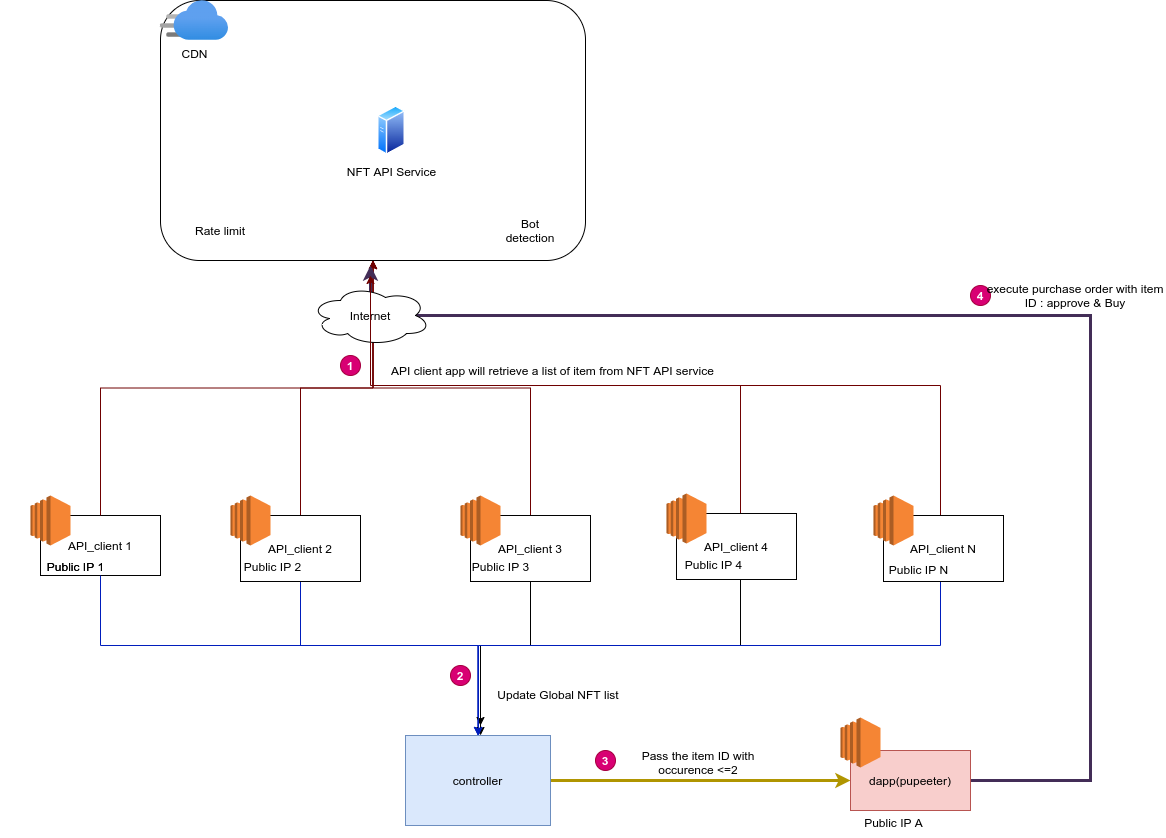

The diagram above was exported from draw.io. Its source (the exported page's mxGraphModel, read from the mxfile embedded in the PNG):
<mxGraphModel dx="2094" dy="1902" grid="0" gridSize="10" guides="1" tooltips="1" connect="1" arrows="1" fold="1" page="1" pageScale="1" pageWidth="850" pageHeight="1100" math="0" shadow="0">
  <root>
    <mxCell id="0" />
    <mxCell id="1" parent="0" />
    <mxCell id="Zml2mznLCkEMlZ9M6jKe-4" value="" style="group" vertex="1" connectable="0" parent="1">
      <mxGeometry x="110" y="60" width="160" height="96" as="geometry" />
    </mxCell>
    <mxCell id="Zml2mznLCkEMlZ9M6jKe-1" value="API_client 1" style="rounded=0;whiteSpace=wrap;html=1;" vertex="1" parent="Zml2mznLCkEMlZ9M6jKe-4">
      <mxGeometry x="40" y="30" width="120" height="60" as="geometry" />
    </mxCell>
    <mxCell id="Zml2mznLCkEMlZ9M6jKe-61" value="" style="outlineConnect=0;dashed=0;verticalLabelPosition=bottom;verticalAlign=top;align=center;html=1;shape=mxgraph.aws3.ec2;fillColor=#F58534;gradientColor=none;" vertex="1" parent="Zml2mznLCkEMlZ9M6jKe-4">
      <mxGeometry x="30" y="10" width="40" height="50" as="geometry" />
    </mxCell>
    <mxCell id="Zml2mznLCkEMlZ9M6jKe-84" value="Public IP 1" style="text;html=1;strokeColor=none;fillColor=none;align=center;verticalAlign=middle;whiteSpace=wrap;rounded=0;" vertex="1" parent="Zml2mznLCkEMlZ9M6jKe-4">
      <mxGeometry x="38" y="66" width="75" height="30" as="geometry" />
    </mxCell>
    <mxCell id="Zml2mznLCkEMlZ9M6jKe-37" style="edgeStyle=orthogonalEdgeStyle;rounded=0;orthogonalLoop=1;jettySize=auto;html=1;entryX=0;entryY=0.5;entryDx=0;entryDy=0;strokeWidth=3;fillColor=#e3c800;strokeColor=#B09500;" edge="1" parent="1" source="Zml2mznLCkEMlZ9M6jKe-14" target="Zml2mznLCkEMlZ9M6jKe-36">
      <mxGeometry relative="1" as="geometry" />
    </mxCell>
    <mxCell id="Zml2mznLCkEMlZ9M6jKe-14" value="controller" style="rounded=0;whiteSpace=wrap;html=1;fillColor=#dae8fc;strokeColor=#6c8ebf;" vertex="1" parent="1">
      <mxGeometry x="515" y="310" width="145" height="90" as="geometry" />
    </mxCell>
    <mxCell id="Zml2mznLCkEMlZ9M6jKe-22" value="" style="rounded=1;whiteSpace=wrap;html=1;" vertex="1" parent="1">
      <mxGeometry x="270" y="-425" width="425" height="260" as="geometry" />
    </mxCell>
    <mxCell id="Zml2mznLCkEMlZ9M6jKe-18" value="CDN" style="aspect=fixed;html=1;points=[];align=center;image;fontSize=12;image=img/lib/azure2/app_services/CDN_Profiles.svg;" vertex="1" parent="1">
      <mxGeometry x="270" y="-425" width="68" height="40" as="geometry" />
    </mxCell>
    <mxCell id="Zml2mznLCkEMlZ9M6jKe-21" value="NFT API Service" style="aspect=fixed;perimeter=ellipsePerimeter;html=1;align=center;shadow=0;dashed=0;spacingTop=3;image;image=img/lib/active_directory/generic_server.svg;" vertex="1" parent="1">
      <mxGeometry x="487" y="-320" width="28.000000000000004" height="50" as="geometry" />
    </mxCell>
    <mxCell id="Zml2mznLCkEMlZ9M6jKe-23" style="edgeStyle=orthogonalEdgeStyle;rounded=0;orthogonalLoop=1;jettySize=auto;html=1;entryX=0.5;entryY=1;entryDx=0;entryDy=0;fillColor=#a20025;strokeColor=#6F0000;" edge="1" parent="1" source="Zml2mznLCkEMlZ9M6jKe-1" target="Zml2mznLCkEMlZ9M6jKe-22">
      <mxGeometry relative="1" as="geometry" />
    </mxCell>
    <mxCell id="Zml2mznLCkEMlZ9M6jKe-24" style="rounded=0;orthogonalLoop=1;jettySize=auto;html=1;entryX=0.5;entryY=1;entryDx=0;entryDy=0;edgeStyle=orthogonalEdgeStyle;fillColor=#a20025;strokeColor=#6F0000;" edge="1" parent="1" target="Zml2mznLCkEMlZ9M6jKe-22">
      <mxGeometry relative="1" as="geometry">
        <mxPoint x="410" y="90" as="sourcePoint" />
      </mxGeometry>
    </mxCell>
    <mxCell id="Zml2mznLCkEMlZ9M6jKe-25" style="edgeStyle=orthogonalEdgeStyle;rounded=0;orthogonalLoop=1;jettySize=auto;html=1;entryX=0.5;entryY=1;entryDx=0;entryDy=0;fillColor=#a20025;strokeColor=#6F0000;" edge="1" parent="1" target="Zml2mznLCkEMlZ9M6jKe-22">
      <mxGeometry relative="1" as="geometry">
        <mxPoint x="640" y="90" as="sourcePoint" />
      </mxGeometry>
    </mxCell>
    <mxCell id="Zml2mznLCkEMlZ9M6jKe-26" style="edgeStyle=orthogonalEdgeStyle;rounded=0;orthogonalLoop=1;jettySize=auto;html=1;entryX=0.5;entryY=1;entryDx=0;entryDy=0;fillColor=#a20025;strokeColor=#6F0000;" edge="1" parent="1" target="Zml2mznLCkEMlZ9M6jKe-22">
      <mxGeometry relative="1" as="geometry">
        <mxPoint x="850" y="90" as="sourcePoint" />
        <Array as="points">
          <mxPoint x="850" y="-40" />
          <mxPoint x="483" y="-40" />
        </Array>
      </mxGeometry>
    </mxCell>
    <mxCell id="Zml2mznLCkEMlZ9M6jKe-27" style="edgeStyle=orthogonalEdgeStyle;rounded=0;orthogonalLoop=1;jettySize=auto;html=1;entryX=0.5;entryY=0;entryDx=0;entryDy=0;fillColor=#0050ef;strokeColor=#001DBC;" edge="1" parent="1" source="Zml2mznLCkEMlZ9M6jKe-1" target="Zml2mznLCkEMlZ9M6jKe-14">
      <mxGeometry relative="1" as="geometry">
        <Array as="points">
          <mxPoint x="210" y="220" />
          <mxPoint x="588" y="220" />
        </Array>
      </mxGeometry>
    </mxCell>
    <mxCell id="Zml2mznLCkEMlZ9M6jKe-28" style="edgeStyle=orthogonalEdgeStyle;rounded=0;orthogonalLoop=1;jettySize=auto;html=1;entryX=0.5;entryY=0;entryDx=0;entryDy=0;fillColor=#0050ef;strokeColor=#001DBC;" edge="1" parent="1" target="Zml2mznLCkEMlZ9M6jKe-14">
      <mxGeometry relative="1" as="geometry">
        <mxPoint x="410" y="150" as="sourcePoint" />
        <Array as="points">
          <mxPoint x="410" y="220" />
          <mxPoint x="588" y="220" />
        </Array>
      </mxGeometry>
    </mxCell>
    <mxCell id="Zml2mznLCkEMlZ9M6jKe-29" style="edgeStyle=orthogonalEdgeStyle;rounded=0;orthogonalLoop=1;jettySize=auto;html=1;" edge="1" parent="1">
      <mxGeometry relative="1" as="geometry">
        <mxPoint x="590" y="300" as="targetPoint" />
        <mxPoint x="640" y="150" as="sourcePoint" />
        <Array as="points">
          <mxPoint x="640" y="220" />
          <mxPoint x="590" y="220" />
        </Array>
      </mxGeometry>
    </mxCell>
    <mxCell id="Zml2mznLCkEMlZ9M6jKe-30" style="edgeStyle=orthogonalEdgeStyle;rounded=0;orthogonalLoop=1;jettySize=auto;html=1;" edge="1" parent="1">
      <mxGeometry relative="1" as="geometry">
        <mxPoint x="590" y="310" as="targetPoint" />
        <mxPoint x="850" y="150" as="sourcePoint" />
        <Array as="points">
          <mxPoint x="850" y="220" />
          <mxPoint x="590" y="220" />
        </Array>
      </mxGeometry>
    </mxCell>
    <mxCell id="Zml2mznLCkEMlZ9M6jKe-31" value="Rate limit" style="text;html=1;strokeColor=none;fillColor=none;align=center;verticalAlign=middle;whiteSpace=wrap;rounded=0;" vertex="1" parent="1">
      <mxGeometry x="300" y="-210" width="60" height="30" as="geometry" />
    </mxCell>
    <mxCell id="Zml2mznLCkEMlZ9M6jKe-32" value="Bot detection" style="text;html=1;strokeColor=none;fillColor=none;align=center;verticalAlign=middle;whiteSpace=wrap;rounded=0;" vertex="1" parent="1">
      <mxGeometry x="610" y="-210" width="60" height="30" as="geometry" />
    </mxCell>
    <mxCell id="Zml2mznLCkEMlZ9M6jKe-52" style="edgeStyle=orthogonalEdgeStyle;rounded=0;orthogonalLoop=1;jettySize=auto;html=1;strokeWidth=3;fillColor=#76608a;strokeColor=#432D57;" edge="1" parent="1" source="Zml2mznLCkEMlZ9M6jKe-36">
      <mxGeometry relative="1" as="geometry">
        <mxPoint x="480" y="-160" as="targetPoint" />
        <Array as="points">
          <mxPoint x="1200" y="355" />
          <mxPoint x="1200" y="-110" />
        </Array>
      </mxGeometry>
    </mxCell>
    <mxCell id="Zml2mznLCkEMlZ9M6jKe-36" value="dapp(pupeeter)" style="rounded=0;whiteSpace=wrap;html=1;fillColor=#f8cecc;strokeColor=#b85450;" vertex="1" parent="1">
      <mxGeometry x="960" y="325" width="120" height="60" as="geometry" />
    </mxCell>
    <mxCell id="Zml2mznLCkEMlZ9M6jKe-38" value="Internet" style="ellipse;shape=cloud;whiteSpace=wrap;html=1;" vertex="1" parent="1">
      <mxGeometry x="420" y="-140" width="120" height="60" as="geometry" />
    </mxCell>
    <mxCell id="Zml2mznLCkEMlZ9M6jKe-44" value="2" style="ellipse;whiteSpace=wrap;html=1;aspect=fixed;fillColor=#d80073;strokeColor=#A50040;fontColor=#ffffff;fontStyle=1" vertex="1" parent="1">
      <mxGeometry x="560" y="240" width="20" height="20" as="geometry" />
    </mxCell>
    <mxCell id="Zml2mznLCkEMlZ9M6jKe-48" value="1" style="ellipse;whiteSpace=wrap;html=1;aspect=fixed;fillColor=#d80073;strokeColor=#A50040;fontColor=#ffffff;fontStyle=1" vertex="1" parent="1">
      <mxGeometry x="450" y="-70" width="20" height="20" as="geometry" />
    </mxCell>
    <mxCell id="Zml2mznLCkEMlZ9M6jKe-49" value="3" style="ellipse;whiteSpace=wrap;html=1;aspect=fixed;fillColor=#d80073;strokeColor=#A50040;fontColor=#ffffff;fontStyle=1" vertex="1" parent="1">
      <mxGeometry x="705" y="325" width="20" height="20" as="geometry" />
    </mxCell>
    <mxCell id="Zml2mznLCkEMlZ9M6jKe-50" style="edgeStyle=orthogonalEdgeStyle;rounded=0;orthogonalLoop=1;jettySize=auto;html=1;fillColor=#0050ef;strokeColor=#001DBC;" edge="1" parent="1" target="Zml2mznLCkEMlZ9M6jKe-14">
      <mxGeometry relative="1" as="geometry">
        <mxPoint x="1050" y="150" as="sourcePoint" />
        <Array as="points">
          <mxPoint x="1050" y="220" />
          <mxPoint x="588" y="220" />
        </Array>
      </mxGeometry>
    </mxCell>
    <mxCell id="Zml2mznLCkEMlZ9M6jKe-51" style="edgeStyle=orthogonalEdgeStyle;rounded=0;orthogonalLoop=1;jettySize=auto;html=1;fillColor=#a20025;strokeColor=#6F0000;" edge="1" parent="1">
      <mxGeometry relative="1" as="geometry">
        <mxPoint x="480" y="-150" as="targetPoint" />
        <mxPoint x="1050" y="90" as="sourcePoint" />
        <Array as="points">
          <mxPoint x="1050" y="-40" />
          <mxPoint x="480" y="-40" />
        </Array>
      </mxGeometry>
    </mxCell>
    <mxCell id="Zml2mznLCkEMlZ9M6jKe-53" value="4" style="ellipse;whiteSpace=wrap;html=1;aspect=fixed;fillColor=#d80073;strokeColor=#A50040;fontColor=#ffffff;fontStyle=1" vertex="1" parent="1">
      <mxGeometry x="1080" y="-140" width="20" height="20" as="geometry" />
    </mxCell>
    <mxCell id="Zml2mznLCkEMlZ9M6jKe-56" value="API client app will retrieve a list of item from NFT API service" style="text;html=1;strokeColor=none;fillColor=none;align=center;verticalAlign=middle;whiteSpace=wrap;rounded=0;" vertex="1" parent="1">
      <mxGeometry x="470" y="-70" width="385" height="30" as="geometry" />
    </mxCell>
    <mxCell id="Zml2mznLCkEMlZ9M6jKe-57" value="execute purchase order with item ID : approve &amp;amp; Buy" style="text;html=1;strokeColor=none;fillColor=none;align=center;verticalAlign=middle;whiteSpace=wrap;rounded=0;" vertex="1" parent="1">
      <mxGeometry x="1095" y="-145" width="180" height="30" as="geometry" />
    </mxCell>
    <mxCell id="Zml2mznLCkEMlZ9M6jKe-59" value="Update Global NFT list" style="text;html=1;strokeColor=none;fillColor=none;align=center;verticalAlign=middle;whiteSpace=wrap;rounded=0;" vertex="1" parent="1">
      <mxGeometry x="593" y="254" width="150" height="30" as="geometry" />
    </mxCell>
    <mxCell id="Zml2mznLCkEMlZ9M6jKe-71" value="" style="group" vertex="1" connectable="0" parent="1">
      <mxGeometry x="983" y="70" width="130" height="86" as="geometry" />
    </mxCell>
    <mxCell id="Zml2mznLCkEMlZ9M6jKe-72" value="API_client N" style="rounded=0;whiteSpace=wrap;html=1;container=1;" vertex="1" parent="Zml2mznLCkEMlZ9M6jKe-71">
      <mxGeometry x="10" y="20" width="120" height="66" as="geometry" />
    </mxCell>
    <mxCell id="Zml2mznLCkEMlZ9M6jKe-86" value="Public IP N" style="text;html=1;strokeColor=none;fillColor=none;align=center;verticalAlign=middle;whiteSpace=wrap;rounded=0;" vertex="1" parent="Zml2mznLCkEMlZ9M6jKe-72">
      <mxGeometry x="-2" y="39" width="75" height="30" as="geometry" />
    </mxCell>
    <mxCell id="Zml2mznLCkEMlZ9M6jKe-73" value="" style="outlineConnect=0;dashed=0;verticalLabelPosition=bottom;verticalAlign=top;align=center;html=1;shape=mxgraph.aws3.ec2;fillColor=#F58534;gradientColor=none;" vertex="1" parent="Zml2mznLCkEMlZ9M6jKe-71">
      <mxGeometry width="40" height="50" as="geometry" />
    </mxCell>
    <mxCell id="Zml2mznLCkEMlZ9M6jKe-74" value="" style="group" vertex="1" connectable="0" parent="1">
      <mxGeometry x="340" y="70" width="130" height="86" as="geometry" />
    </mxCell>
    <mxCell id="Zml2mznLCkEMlZ9M6jKe-75" value="API_client 2" style="rounded=0;whiteSpace=wrap;html=1;container=1;" vertex="1" parent="Zml2mznLCkEMlZ9M6jKe-74">
      <mxGeometry x="10" y="20" width="120" height="66" as="geometry" />
    </mxCell>
    <mxCell id="Zml2mznLCkEMlZ9M6jKe-89" value="Public IP 2" style="text;html=1;strokeColor=none;fillColor=none;align=center;verticalAlign=middle;whiteSpace=wrap;rounded=0;" vertex="1" parent="Zml2mznLCkEMlZ9M6jKe-75">
      <mxGeometry x="-5" y="36" width="75" height="30" as="geometry" />
    </mxCell>
    <mxCell id="Zml2mznLCkEMlZ9M6jKe-76" value="" style="outlineConnect=0;dashed=0;verticalLabelPosition=bottom;verticalAlign=top;align=center;html=1;shape=mxgraph.aws3.ec2;fillColor=#F58534;gradientColor=none;" vertex="1" parent="Zml2mznLCkEMlZ9M6jKe-74">
      <mxGeometry width="40" height="50" as="geometry" />
    </mxCell>
    <mxCell id="Zml2mznLCkEMlZ9M6jKe-77" value="" style="group" vertex="1" connectable="0" parent="1">
      <mxGeometry x="776" y="68" width="130" height="86" as="geometry" />
    </mxCell>
    <mxCell id="Zml2mznLCkEMlZ9M6jKe-78" value="API_client 4" style="rounded=0;whiteSpace=wrap;html=1;container=1;" vertex="1" parent="Zml2mznLCkEMlZ9M6jKe-77">
      <mxGeometry x="10" y="20" width="120" height="66" as="geometry" />
    </mxCell>
    <mxCell id="Zml2mznLCkEMlZ9M6jKe-88" value="Public IP 4" style="text;html=1;strokeColor=none;fillColor=none;align=center;verticalAlign=middle;whiteSpace=wrap;rounded=0;" vertex="1" parent="Zml2mznLCkEMlZ9M6jKe-78">
      <mxGeometry y="36" width="75" height="30" as="geometry" />
    </mxCell>
    <mxCell id="Zml2mznLCkEMlZ9M6jKe-79" value="" style="outlineConnect=0;dashed=0;verticalLabelPosition=bottom;verticalAlign=top;align=center;html=1;shape=mxgraph.aws3.ec2;fillColor=#F58534;gradientColor=none;" vertex="1" parent="Zml2mznLCkEMlZ9M6jKe-77">
      <mxGeometry width="40" height="50" as="geometry" />
    </mxCell>
    <mxCell id="Zml2mznLCkEMlZ9M6jKe-70" value="" style="group" vertex="1" connectable="0" parent="1">
      <mxGeometry x="570" y="70" width="130" height="86" as="geometry" />
    </mxCell>
    <mxCell id="Zml2mznLCkEMlZ9M6jKe-67" value="API_client 3" style="rounded=0;whiteSpace=wrap;html=1;container=1;" vertex="1" parent="Zml2mznLCkEMlZ9M6jKe-70">
      <mxGeometry x="10" y="20" width="120" height="66" as="geometry" />
    </mxCell>
    <mxCell id="Zml2mznLCkEMlZ9M6jKe-92" value="Public IP 3" style="text;html=1;strokeColor=none;fillColor=none;align=center;verticalAlign=middle;whiteSpace=wrap;rounded=0;" vertex="1" parent="Zml2mznLCkEMlZ9M6jKe-67">
      <mxGeometry x="-7" y="36" width="75" height="30" as="geometry" />
    </mxCell>
    <mxCell id="Zml2mznLCkEMlZ9M6jKe-68" value="" style="outlineConnect=0;dashed=0;verticalLabelPosition=bottom;verticalAlign=top;align=center;html=1;shape=mxgraph.aws3.ec2;fillColor=#F58534;gradientColor=none;" vertex="1" parent="Zml2mznLCkEMlZ9M6jKe-70">
      <mxGeometry width="40" height="50" as="geometry" />
    </mxCell>
    <mxCell id="Zml2mznLCkEMlZ9M6jKe-83" value="Pass the item ID with occurence &amp;lt;=2" style="text;html=1;strokeColor=none;fillColor=none;align=center;verticalAlign=middle;whiteSpace=wrap;rounded=0;" vertex="1" parent="1">
      <mxGeometry x="732" y="322" width="152" height="30" as="geometry" />
    </mxCell>
    <mxCell id="Zml2mznLCkEMlZ9M6jKe-87" value="Public IP 1" style="text;html=1;strokeColor=none;fillColor=none;align=center;verticalAlign=middle;whiteSpace=wrap;rounded=0;" vertex="1" parent="1">
      <mxGeometry x="148" y="126" width="75" height="30" as="geometry" />
    </mxCell>
    <mxCell id="Zml2mznLCkEMlZ9M6jKe-90" value="Public IP A" style="text;html=1;strokeColor=none;fillColor=none;align=center;verticalAlign=middle;whiteSpace=wrap;rounded=0;" vertex="1" parent="1">
      <mxGeometry x="966" y="382" width="75" height="30" as="geometry" />
    </mxCell>
    <mxCell id="Zml2mznLCkEMlZ9M6jKe-93" value="" style="outlineConnect=0;dashed=0;verticalLabelPosition=bottom;verticalAlign=top;align=center;html=1;shape=mxgraph.aws3.ec2;fillColor=#F58534;gradientColor=none;" vertex="1" parent="1">
      <mxGeometry x="950" y="292" width="40" height="50" as="geometry" />
    </mxCell>
  </root>
</mxGraphModel>